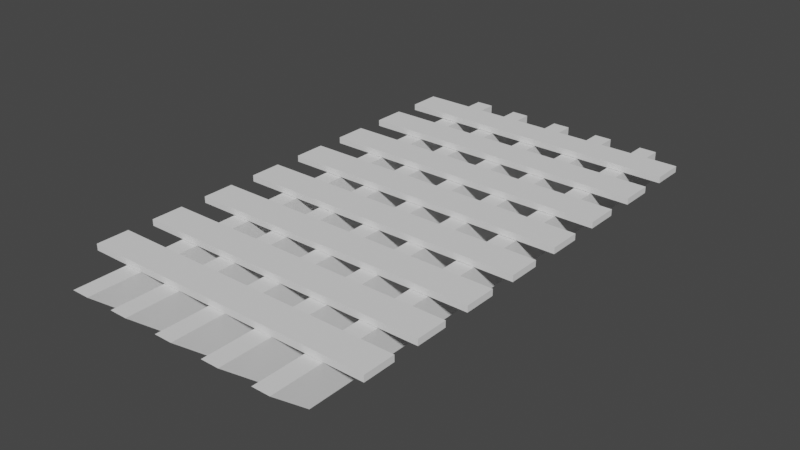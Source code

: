 # Source: platform00.blend  (saved by Blender 3.4.6; exported with 4.5.12 LTS)
import bpy
from mathutils import Matrix  # noqa: F401  (used for matrix-valued properties, if any)

bpy.ops.wm.read_factory_settings(use_empty=True)
scene = bpy.context.scene
scene.name = 'Scene'

# ---- collections
col_collection = bpy.data.collections.new('Collection'); scene.collection.children.link(col_collection)

# ---- world
world_world = bpy.data.worlds.new('World'); scene.world = world_world
world_world.use_nodes = True; world_world.node_tree.nodes.clear()
_N = world_world.node_tree.nodes; _L = world_world.node_tree.links
n0 = _N.new('ShaderNodeOutputWorld'); n0.name = 'World Output'; n0.location = (300, 300)
n1 = _N.new('ShaderNodeBackground'); n1.name = 'Background'; n1.location = (10, 300)
n1.inputs[0].default_value = (0.05088, 0.05088, 0.05088, 1.0)
_L.new(n1.outputs[0], n0.inputs[0])
n0.is_active_output = True
world_world.color = (0.05088, 0.05088, 0.05088)
world_world.use_sun_shadow = False
world_world.sun_shadow_jitter_overblur = 0.0

# ---- meshes
me_cube_003 = bpy.data.meshes.new('Cube.003')
me_cube_003.from_pydata([(-0.07221, -0.1029, 1.637), (-0.07221, 0.1029, 1.876), (-0.07221, -0.1029, -1.637), (-0.07221, 0.1029, -1.637), (0.04498, -0.1029, 1.637), (0.04498, 0.1029, 1.876), (0.04498, -0.1029, -1.637), (0.04498, 0.1029, -1.637), (-0.723, -0.1029, 1.637), (-0.723, 0.1029, 1.876), (-0.723, -0.1029, -1.637), (-0.723, 0.1029, -1.637), (-0.6058, -0.1029, 1.637), (-0.6058, 0.1029, 1.876), (-0.6058, -0.1029, -1.637), (-0.6058, 0.1029, -1.637), (-0.415, -0.1029, 1.637), (-0.415, 0.1029, 1.876), (-0.415, -0.1029, -1.637), (-0.415, 0.1029, -1.637), (-0.2978, -0.1029, 1.637), (-0.2978, 0.1029, 1.876), (-0.2978, -0.1029, -1.637), (-0.2978, 0.1029, -1.637), (0.2591, -0.1029, 1.637), (0.2591, 0.1029, 1.876), (0.2591, -0.1029, -1.637), (0.2591, 0.1029, -1.637), (0.3763, -0.1029, 1.637), (0.3763, 0.1029, 1.876), (0.3763, -0.1029, -1.637), (0.3763, 0.1029, -1.637), (0.5964, -0.1029, 1.637), (0.5964, 0.1029, 1.876), (0.5964, -0.1029, -1.637), (0.5964, 0.1029, -1.637), (0.7136, -0.1029, 1.637), (0.7136, 0.1029, 1.876), (0.7136, -0.1029, -1.637), (0.7136, 0.1029, -1.637), (-0.9757, 0.1058, -1.212), (-0.9757, 0.147, -1.212), (-0.9757, 0.1058, -1.424), (-0.9757, 0.147, -1.424), (0.9657, 0.1058, -1.212), (0.9657, 0.147, -1.212), (0.9657, 0.1058, -1.424), (0.9657, 0.147, -1.424), (-0.9757, 0.1058, -0.8199), (-0.9757, 0.147, -0.8199), (-0.9757, 0.1058, -1.032), (-0.9757, 0.147, -1.032), (0.9657, 0.1058, -0.8199), (0.9657, 0.147, -0.8199), (0.9657, 0.1058, -1.032), (0.9657, 0.147, -1.032), (-0.9757, 0.1058, -0.4193), (-0.9757, 0.147, -0.4193), (-0.9757, 0.1058, -0.6315), (-0.9757, 0.147, -0.6315), (0.9657, 0.1058, -0.4193), (0.9657, 0.147, -0.4193), (0.9657, 0.1058, -0.6315), (0.9657, 0.147, -0.6315), (-0.9757, 0.1058, -0.02403), (-0.9757, 0.147, -0.02403), (-0.9757, 0.1058, -0.2362), (-0.9757, 0.147, -0.2362), (0.9657, 0.1058, -0.02403), (0.9657, 0.147, -0.02403), (0.9657, 0.1058, -0.2362), (0.9657, 0.147, -0.2362), (-0.9757, 0.1058, 0.3697), (-0.9757, 0.147, 0.3697), (-0.9757, 0.1058, 0.1575), (-0.9757, 0.147, 0.1575), (0.9657, 0.1058, 0.3697), (0.9657, 0.147, 0.3697), (0.9657, 0.1058, 0.1575), (0.9657, 0.147, 0.1575), (-0.9757, 0.1058, 0.7623), (-0.9757, 0.147, 0.7623), (-0.9757, 0.1058, 0.5501), (-0.9757, 0.147, 0.5501), (0.9657, 0.1058, 0.7623), (0.9657, 0.147, 0.7623), (0.9657, 0.1058, 0.5501), (0.9657, 0.147, 0.5501), (-0.9757, 0.1058, 1.152), (-0.9757, 0.147, 1.152), (-0.9757, 0.1058, 0.9401), (-0.9757, 0.147, 0.9401), (0.9657, 0.1058, 1.152), (0.9657, 0.147, 1.152), (0.9657, 0.1058, 0.9401), (0.9657, 0.147, 0.9401), (-0.9757, 0.1058, 1.536), (-0.9757, 0.147, 1.536), (-0.9757, 0.1058, 1.324), (-0.9757, 0.147, 1.324), (0.9657, 0.1058, 1.536), (0.9657, 0.147, 1.536), (0.9657, 0.1058, 1.324), (0.9657, 0.147, 1.324)], [], [(0, 1, 3, 2), (2, 3, 7, 6), (6, 7, 5, 4), (4, 5, 1, 0), (2, 6, 4, 0), (7, 3, 1, 5), (8, 9, 11, 10), (10, 11, 15, 14), (14, 15, 13, 12), (12, 13, 9, 8), (10, 14, 12, 8), (15, 11, 9, 13), (16, 17, 19, 18), (18, 19, 23, 22), (22, 23, 21, 20), (20, 21, 17, 16), (18, 22, 20, 16), (23, 19, 17, 21), (24, 25, 27, 26), (26, 27, 31, 30), (30, 31, 29, 28), (28, 29, 25, 24), (26, 30, 28, 24), (31, 27, 25, 29), (32, 33, 35, 34), (34, 35, 39, 38), (38, 39, 37, 36), (36, 37, 33, 32), (34, 38, 36, 32), (39, 35, 33, 37), (40, 41, 43, 42), (42, 43, 47, 46), (46, 47, 45, 44), (44, 45, 41, 40), (42, 46, 44, 40), (47, 43, 41, 45), (48, 49, 51, 50), (50, 51, 55, 54), (54, 55, 53, 52), (52, 53, 49, 48), (50, 54, 52, 48), (55, 51, 49, 53), (56, 57, 59, 58), (58, 59, 63, 62), (62, 63, 61, 60), (60, 61, 57, 56), (58, 62, 60, 56), (63, 59, 57, 61), (64, 65, 67, 66), (66, 67, 71, 70), (70, 71, 69, 68), (68, 69, 65, 64), (66, 70, 68, 64), (71, 67, 65, 69), (72, 73, 75, 74), (74, 75, 79, 78), (78, 79, 77, 76), (76, 77, 73, 72), (74, 78, 76, 72), (79, 75, 73, 77), (80, 81, 83, 82), (82, 83, 87, 86), (86, 87, 85, 84), (84, 85, 81, 80), (82, 86, 84, 80), (87, 83, 81, 85), (88, 89, 91, 90), (90, 91, 95, 94), (94, 95, 93, 92), (92, 93, 89, 88), (90, 94, 92, 88), (95, 91, 89, 93), (96, 97, 99, 98), (98, 99, 103, 102), (102, 103, 101, 100), (100, 101, 97, 96), (98, 102, 100, 96), (103, 99, 97, 101)])
_uv = me_cube_003.uv_layers.new(name='UVMap')
_uv.uv.foreach_set('vector', [0.375, 0.0, 0.625, 0.0, 0.625, 0.25, 0.375, 0.25, 0.375, 0.25, 0.625, 0.25, 0.625, 0.5, 0.375, 0.5, 0.375, 0.5, 0.625, 0.5, 0.625, 0.75, 0.375, 0.75, 0.375, 0.75, 0.625, 0.75, 0.625, 1.0, 0.375, 1.0, 0.125, 0.5, 0.375, 0.5, 0.375, 0.75, 0.125, 0.75, 0.625, 0.5, 0.875, 0.5, 0.875, 0.75, 0.625, 0.75, 0.375, 0.0, 0.625, 0.0, 0.625, 0.25, 0.375, 0.25, 0.375, 0.25, 0.625, 0.25, 0.625, 0.5, 0.375, 0.5, 0.375, 0.5, 0.625, 0.5, 0.625, 0.75, 0.375, 0.75, 0.375, 0.75, 0.625, 0.75, 0.625, 1.0, 0.375, 1.0, 0.125, 0.5, 0.375, 0.5, 0.375, 0.75, 0.125, 0.75, 0.625, 0.5, 0.875, 0.5, 0.875, 0.75, 0.625, 0.75, 0.375, 0.0, 0.625, 0.0, 0.625, 0.25, 0.375, 0.25, 0.375, 0.25, 0.625, 0.25, 0.625, 0.5, 0.375, 0.5, 0.375, 0.5, 0.625, 0.5, 0.625, 0.75, 0.375, 0.75, 0.375, 0.75, 0.625, 0.75, 0.625, 1.0, 0.375, 1.0, 0.125, 0.5, 0.375, 0.5, 0.375, 0.75, 0.125, 0.75, 0.625, 0.5, 0.875, 0.5, 0.875, 0.75, 0.625, 0.75, 0.375, 0.0, 0.625, 0.0, 0.625, 0.25, 0.375, 0.25, 0.375, 0.25, 0.625, 0.25, 0.625, 0.5, 0.375, 0.5, 0.375, 0.5, 0.625, 0.5, 0.625, 0.75, 0.375, 0.75, 0.375, 0.75, 0.625, 0.75, 0.625, 1.0, 0.375, 1.0, 0.125, 0.5, 0.375, 0.5, 0.375, 0.75, 0.125, 0.75, 0.625, 0.5, 0.875, 0.5, 0.875, 0.75, 0.625, 0.75, 0.375, 0.0, 0.625, 0.0, 0.625, 0.25, 0.375, 0.25, 0.375, 0.25, 0.625, 0.25, 0.625, 0.5, 0.375, 0.5, 0.375, 0.5, 0.625, 0.5, 0.625, 0.75, 0.375, 0.75, 0.375, 0.75, 0.625, 0.75, 0.625, 1.0, 0.375, 1.0, 0.125, 0.5, 0.375, 0.5, 0.375, 0.75, 0.125, 0.75, 0.625, 0.5, 0.875, 0.5, 0.875, 0.75, 0.625, 0.75, 0.375, 0.0, 0.625, 0.0, 0.625, 0.25, 0.375, 0.25, 0.375, 0.25, 0.625, 0.25, 0.625, 0.5, 0.375, 0.5, 0.375, 0.5, 0.625, 0.5, 0.625, 0.75, 0.375, 0.75, 0.375, 0.75, 0.625, 0.75, 0.625, 1.0, 0.375, 1.0, 0.125, 0.5, 0.375, 0.5, 0.375, 0.75, 0.125, 0.75, 0.625, 0.5, 0.875, 0.5, 0.875, 0.75, 0.625, 0.75, 0.375, 0.0, 0.625, 0.0, 0.625, 0.25, 0.375, 0.25, 0.375, 0.25, 0.625, 0.25, 0.625, 0.5, 0.375, 0.5, 0.375, 0.5, 0.625, 0.5, 0.625, 0.75, 0.375, 0.75, 0.375, 0.75, 0.625, 0.75, 0.625, 1.0, 0.375, 1.0, 0.125, 0.5, 0.375, 0.5, 0.375, 0.75, 0.125, 0.75, 0.625, 0.5, 0.875, 0.5, 0.875, 0.75, 0.625, 0.75, 0.375, 0.0, 0.625, 0.0, 0.625, 0.25, 0.375, 0.25, 0.375, 0.25, 0.625, 0.25, 0.625, 0.5, 0.375, 0.5, 0.375, 0.5, 0.625, 0.5, 0.625, 0.75, 0.375, 0.75, 0.375, 0.75, 0.625, 0.75, 0.625, 1.0, 0.375, 1.0, 0.125, 0.5, 0.375, 0.5, 0.375, 0.75, 0.125, 0.75, 0.625, 0.5, 0.875, 0.5, 0.875, 0.75, 0.625, 0.75, 0.375, 0.0, 0.625, 0.0, 0.625, 0.25, 0.375, 0.25, 0.375, 0.25, 0.625, 0.25, 0.625, 0.5, 0.375, 0.5, 0.375, 0.5, 0.625, 0.5, 0.625, 0.75, 0.375, 0.75, 0.375, 0.75, 0.625, 0.75, 0.625, 1.0, 0.375, 1.0, 0.125, 0.5, 0.375, 0.5, 0.375, 0.75, 0.125, 0.75, 0.625, 0.5, 0.875, 0.5, 0.875, 0.75, 0.625, 0.75, 0.375, 0.0, 0.625, 0.0, 0.625, 0.25, 0.375, 0.25, 0.375, 0.25, 0.625, 0.25, 0.625, 0.5, 0.375, 0.5, 0.375, 0.5, 0.625, 0.5, 0.625, 0.75, 0.375, 0.75, 0.375, 0.75, 0.625, 0.75, 0.625, 1.0, 0.375, 1.0, 0.125, 0.5, 0.375, 0.5, 0.375, 0.75, 0.125, 0.75, 0.625, 0.5, 0.875, 0.5, 0.875, 0.75, 0.625, 0.75, 0.375, 0.0, 0.625, 0.0, 0.625, 0.25, 0.375, 0.25, 0.375, 0.25, 0.625, 0.25, 0.625, 0.5, 0.375, 0.5, 0.375, 0.5, 0.625, 0.5, 0.625, 0.75, 0.375, 0.75, 0.375, 0.75, 0.625, 0.75, 0.625, 1.0, 0.375, 1.0, 0.125, 0.5, 0.375, 0.5, 0.375, 0.75, 0.125, 0.75, 0.625, 0.5, 0.875, 0.5, 0.875, 0.75, 0.625, 0.75, 0.375, 0.0, 0.625, 0.0, 0.625, 0.25, 0.375, 0.25, 0.375, 0.25, 0.625, 0.25, 0.625, 0.5, 0.375, 0.5, 0.375, 0.5, 0.625, 0.5, 0.625, 0.75, 0.375, 0.75, 0.375, 0.75, 0.625, 0.75, 0.625, 1.0, 0.375, 1.0, 0.125, 0.5, 0.375, 0.5, 0.375, 0.75, 0.125, 0.75, 0.625, 0.5, 0.875, 0.5, 0.875, 0.75, 0.625, 0.75, 0.375, 0.0, 0.625, 0.0, 0.625, 0.25, 0.375, 0.25, 0.375, 0.25, 0.625, 0.25, 0.625, 0.5, 0.375, 0.5, 0.375, 0.5, 0.625, 0.5, 0.625, 0.75, 0.375, 0.75, 0.375, 0.75, 0.625, 0.75, 0.625, 1.0, 0.375, 1.0, 0.125, 0.5, 0.375, 0.5, 0.375, 0.75, 0.125, 0.75, 0.625, 0.5, 0.875, 0.5, 0.875, 0.75, 0.625, 0.75])
me_cube_003.update()

# ---- objects
ob_cube_002 = bpy.data.objects.new('Cube.002', me_cube_003)

# ---- transforms, parenting, visibility, modifiers, constraints
ob_cube_002.location = (0.0, 0.0, 0.0)
ob_cube_002.rotation_euler = (1.571, -0.0, 0.0)

# ---- collection membership
col_collection.objects.link(ob_cube_002)

# ---- scene / render settings (as saved in the file)
scene.frame_start = 1; scene.frame_end = 250; scene.frame_set(1)
scene.render.engine = 'BLENDER_EEVEE_NEXT'
scene.cycles.sampling_pattern = 'TABULATED_SOBOL'
scene.cycles.use_light_tree = False
scene.view_settings.view_transform = 'Filmic'
bpy.context.view_layer.update()

# ---- added for rendering (the .blend has no active camera and no usable light): camera, sun
cam_auto = bpy.data.cameras.new('AutoCamera')
cam_auto.lens = 50.0
cam_auto.sensor_width = 36.0
cam_auto.clip_end = 1000.0
ob_auto_camera = bpy.data.objects.new('AutoCamera', cam_auto)
scene.collection.objects.link(ob_auto_camera)
ob_auto_camera.location = (3.71569, -4.58438, 2.99863)
ob_auto_camera.rotation_euler = (1.09748, -7.21219e-08, 0.694738)
scene.camera = ob_auto_camera
light_auto_sun = bpy.data.lights.new('AutoSun', 'SUN')
light_auto_sun.energy = 3.0
light_auto_sun.angle = 0.0523599
ob_auto_sun = bpy.data.objects.new('AutoSun', light_auto_sun)
scene.collection.objects.link(ob_auto_sun)
ob_auto_sun.rotation_euler = (0.872665, 0.174533, 0.523599)
bpy.context.view_layer.update()
